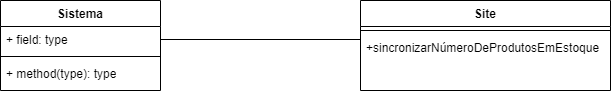

The diagram above was exported from draw.io. Its source (the exported page's mxGraphModel, read from the mxfile embedded in the PNG):
<mxGraphModel dx="710" dy="475" grid="1" gridSize="10" guides="1" tooltips="1" connect="1" arrows="1" fold="1" page="1" pageScale="1" pageWidth="827" pageHeight="1169" math="0" shadow="0">
  <root>
    <mxCell id="0" />
    <mxCell id="1" parent="0" />
    <mxCell id="5hh5V-L8L8Ez_PAbE5Sh-14" style="edgeStyle=orthogonalEdgeStyle;rounded=0;orthogonalLoop=1;jettySize=auto;html=1;exitX=1;exitY=0.5;exitDx=0;exitDy=0;entryX=0;entryY=0.5;entryDx=0;entryDy=0;endArrow=none;endFill=0;" edge="1" parent="1">
      <mxGeometry relative="1" as="geometry">
        <mxPoint x="280" y="159" as="sourcePoint" />
        <mxPoint x="480" y="159" as="targetPoint" />
      </mxGeometry>
    </mxCell>
    <mxCell id="5hh5V-L8L8Ez_PAbE5Sh-22" value="Sistema" style="swimlane;fontStyle=1;align=center;verticalAlign=top;childLayout=stackLayout;horizontal=1;startSize=26;horizontalStack=0;resizeParent=1;resizeParentMax=0;resizeLast=0;collapsible=1;marginBottom=0;whiteSpace=wrap;html=1;" vertex="1" parent="1">
      <mxGeometry x="120" y="120" width="160" height="90" as="geometry" />
    </mxCell>
    <mxCell id="5hh5V-L8L8Ez_PAbE5Sh-23" value="+ field: type" style="text;strokeColor=none;fillColor=none;align=left;verticalAlign=top;spacingLeft=4;spacingRight=4;overflow=hidden;rotatable=0;points=[[0,0.5],[1,0.5]];portConstraint=eastwest;whiteSpace=wrap;html=1;" vertex="1" parent="5hh5V-L8L8Ez_PAbE5Sh-22">
      <mxGeometry y="26" width="160" height="26" as="geometry" />
    </mxCell>
    <mxCell id="5hh5V-L8L8Ez_PAbE5Sh-24" value="" style="line;strokeWidth=1;fillColor=none;align=left;verticalAlign=middle;spacingTop=-1;spacingLeft=3;spacingRight=3;rotatable=0;labelPosition=right;points=[];portConstraint=eastwest;strokeColor=inherit;" vertex="1" parent="5hh5V-L8L8Ez_PAbE5Sh-22">
      <mxGeometry y="52" width="160" height="8" as="geometry" />
    </mxCell>
    <mxCell id="5hh5V-L8L8Ez_PAbE5Sh-25" value="+ method(type): type" style="text;strokeColor=none;fillColor=none;align=left;verticalAlign=top;spacingLeft=4;spacingRight=4;overflow=hidden;rotatable=0;points=[[0,0.5],[1,0.5]];portConstraint=eastwest;whiteSpace=wrap;html=1;" vertex="1" parent="5hh5V-L8L8Ez_PAbE5Sh-22">
      <mxGeometry y="60" width="160" height="30" as="geometry" />
    </mxCell>
    <mxCell id="5hh5V-L8L8Ez_PAbE5Sh-26" value="Site" style="swimlane;fontStyle=1;align=center;verticalAlign=top;childLayout=stackLayout;horizontal=1;startSize=26;horizontalStack=0;resizeParent=1;resizeParentMax=0;resizeLast=0;collapsible=1;marginBottom=0;whiteSpace=wrap;html=1;" vertex="1" parent="1">
      <mxGeometry x="480" y="120" width="250" height="90" as="geometry" />
    </mxCell>
    <mxCell id="5hh5V-L8L8Ez_PAbE5Sh-28" value="" style="line;strokeWidth=1;fillColor=none;align=left;verticalAlign=middle;spacingTop=-1;spacingLeft=3;spacingRight=3;rotatable=0;labelPosition=right;points=[];portConstraint=eastwest;strokeColor=inherit;" vertex="1" parent="5hh5V-L8L8Ez_PAbE5Sh-26">
      <mxGeometry y="26" width="250" height="8" as="geometry" />
    </mxCell>
    <mxCell id="5hh5V-L8L8Ez_PAbE5Sh-29" value="+sincronizarNúmeroDeProdutosEmEstoque" style="text;strokeColor=none;fillColor=none;align=left;verticalAlign=top;spacingLeft=4;spacingRight=4;overflow=hidden;rotatable=0;points=[[0,0.5],[1,0.5]];portConstraint=eastwest;whiteSpace=wrap;html=1;" vertex="1" parent="5hh5V-L8L8Ez_PAbE5Sh-26">
      <mxGeometry y="34" width="250" height="56" as="geometry" />
    </mxCell>
  </root>
</mxGraphModel>